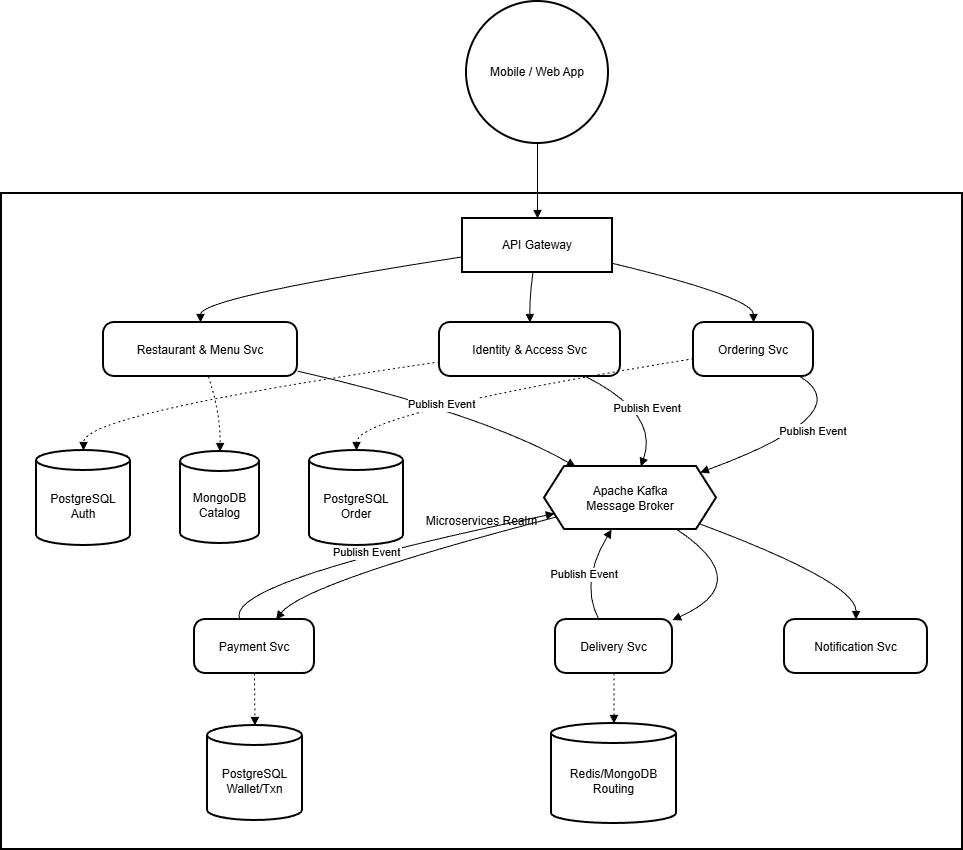

The diagram above was exported from draw.io. Its source (the exported page's mxGraphModel, read from the mxfile embedded in the PNG):
<mxGraphModel dx="1501" dy="885" grid="1" gridSize="10" guides="1" tooltips="1" connect="1" arrows="1" fold="1" page="1" pageScale="1" pageWidth="2339" pageHeight="3300" math="0" shadow="0">
  <root>
    <mxCell id="0" />
    <mxCell id="1" parent="0" />
    <mxCell id="zMu8BgQKltQgxfERX9g8-66" parent="1" style="whiteSpace=wrap;strokeWidth=2;" value="Microservices Realm" vertex="1">
      <mxGeometry height="656" width="961" x="20" y="212" as="geometry" />
    </mxCell>
    <mxCell id="zMu8BgQKltQgxfERX9g8-67" parent="1" style="ellipse;aspect=fixed;strokeWidth=2;whiteSpace=wrap;" value="Mobile / Web App" vertex="1">
      <mxGeometry height="142" width="142" x="485" y="20" as="geometry" />
    </mxCell>
    <mxCell id="zMu8BgQKltQgxfERX9g8-68" parent="1" style="whiteSpace=wrap;strokeWidth=2;" value="API Gateway" vertex="1">
      <mxGeometry height="54" width="150" x="481" y="237" as="geometry" />
    </mxCell>
    <mxCell id="zMu8BgQKltQgxfERX9g8-69" parent="1" style="rounded=1;arcSize=20;strokeWidth=2" value="Identity &amp; Access Svc" vertex="1">
      <mxGeometry height="54" width="181" x="458" y="341" as="geometry" />
    </mxCell>
    <mxCell id="zMu8BgQKltQgxfERX9g8-70" parent="1" style="rounded=1;arcSize=20;strokeWidth=2" value="Restaurant &amp; Menu Svc" vertex="1">
      <mxGeometry height="54" width="194" x="122" y="341" as="geometry" />
    </mxCell>
    <mxCell id="zMu8BgQKltQgxfERX9g8-71" parent="1" style="rounded=1;arcSize=20;strokeWidth=2" value="Ordering Svc" vertex="1">
      <mxGeometry height="54" width="120" x="712" y="341" as="geometry" />
    </mxCell>
    <mxCell id="zMu8BgQKltQgxfERX9g8-72" parent="1" style="shape=cylinder3;boundedLbl=1;backgroundOutline=1;size=10;strokeWidth=2;whiteSpace=wrap;" value="PostgreSQL&#10;Auth" vertex="1">
      <mxGeometry height="95" width="94" x="55" y="469" as="geometry" />
    </mxCell>
    <mxCell id="zMu8BgQKltQgxfERX9g8-73" parent="1" style="shape=cylinder3;boundedLbl=1;backgroundOutline=1;size=10;strokeWidth=2;whiteSpace=wrap;" value="MongoDB&#10;Catalog" vertex="1">
      <mxGeometry height="92" width="79" x="199" y="470" as="geometry" />
    </mxCell>
    <mxCell id="zMu8BgQKltQgxfERX9g8-74" parent="1" style="shape=cylinder3;boundedLbl=1;backgroundOutline=1;size=10;strokeWidth=2;whiteSpace=wrap;" value="PostgreSQL&#10;Order" vertex="1">
      <mxGeometry height="95" width="94" x="328" y="469" as="geometry" />
    </mxCell>
    <mxCell id="zMu8BgQKltQgxfERX9g8-75" parent="1" style="shape=hexagon;perimeter=hexagonPerimeter2;fixedSize=1;strokeWidth=2;whiteSpace=wrap;" value="Apache Kafka&#10;Message Broker" vertex="1">
      <mxGeometry height="63" width="172" x="563" y="485" as="geometry" />
    </mxCell>
    <mxCell id="zMu8BgQKltQgxfERX9g8-76" parent="1" style="rounded=1;arcSize=20;strokeWidth=2" value="Payment Svc" vertex="1">
      <mxGeometry height="54" width="120" x="213" y="638" as="geometry" />
    </mxCell>
    <mxCell id="zMu8BgQKltQgxfERX9g8-77" parent="1" style="rounded=1;arcSize=20;strokeWidth=2" value="Delivery Svc" vertex="1">
      <mxGeometry height="54" width="117" x="574" y="638" as="geometry" />
    </mxCell>
    <mxCell id="zMu8BgQKltQgxfERX9g8-78" parent="1" style="rounded=1;arcSize=20;strokeWidth=2" value="Notification Svc" vertex="1">
      <mxGeometry height="54" width="143" x="803" y="638" as="geometry" />
    </mxCell>
    <mxCell id="zMu8BgQKltQgxfERX9g8-79" parent="1" style="shape=cylinder3;boundedLbl=1;backgroundOutline=1;size=10;strokeWidth=2;whiteSpace=wrap;" value="PostgreSQL&#10;Wallet/Txn" vertex="1">
      <mxGeometry height="95" width="95" x="226" y="744" as="geometry" />
    </mxCell>
    <mxCell id="zMu8BgQKltQgxfERX9g8-80" parent="1" style="shape=cylinder3;boundedLbl=1;backgroundOutline=1;size=10;strokeWidth=2;whiteSpace=wrap;" value="Redis/MongoDB&#10;Routing" vertex="1">
      <mxGeometry height="100" width="125" x="570" y="742" as="geometry" />
    </mxCell>
    <mxCell id="zMu8BgQKltQgxfERX9g8-81" edge="1" parent="1" source="zMu8BgQKltQgxfERX9g8-67" style="curved=1;startArrow=none;endArrow=block;exitX=0.5;exitY=1;entryX=0.5;entryY=-0.01;rounded=0;" target="zMu8BgQKltQgxfERX9g8-68" value="">
      <mxGeometry relative="1" as="geometry">
        <Array as="points" />
      </mxGeometry>
    </mxCell>
    <mxCell id="zMu8BgQKltQgxfERX9g8-82" edge="1" parent="1" source="zMu8BgQKltQgxfERX9g8-68" style="curved=1;startArrow=none;endArrow=block;exitX=0.47;exitY=0.99;entryX=0.5;entryY=-0.01;rounded=0;" target="zMu8BgQKltQgxfERX9g8-69" value="">
      <mxGeometry relative="1" as="geometry">
        <Array as="points">
          <mxPoint x="548" y="316" />
        </Array>
      </mxGeometry>
    </mxCell>
    <mxCell id="zMu8BgQKltQgxfERX9g8-83" edge="1" parent="1" source="zMu8BgQKltQgxfERX9g8-68" style="curved=1;startArrow=none;endArrow=block;exitX=0;exitY=0.71;entryX=0.5;entryY=-0.01;rounded=0;" target="zMu8BgQKltQgxfERX9g8-70" value="">
      <mxGeometry relative="1" as="geometry">
        <Array as="points">
          <mxPoint x="219" y="316" />
        </Array>
      </mxGeometry>
    </mxCell>
    <mxCell id="zMu8BgQKltQgxfERX9g8-84" edge="1" parent="1" source="zMu8BgQKltQgxfERX9g8-68" style="curved=1;startArrow=none;endArrow=block;exitX=1;exitY=0.83;entryX=0.5;entryY=-0.01;rounded=0;" target="zMu8BgQKltQgxfERX9g8-71" value="">
      <mxGeometry relative="1" as="geometry">
        <Array as="points">
          <mxPoint x="772" y="316" />
        </Array>
      </mxGeometry>
    </mxCell>
    <mxCell id="zMu8BgQKltQgxfERX9g8-85" edge="1" parent="1" source="zMu8BgQKltQgxfERX9g8-69" style="curved=1;dashed=1;dashPattern=2 3;startArrow=none;endArrow=block;exitX=0;exitY=0.73;entryX=0.5;entryY=0;rounded=0;" target="zMu8BgQKltQgxfERX9g8-72" value="">
      <mxGeometry relative="1" as="geometry">
        <Array as="points">
          <mxPoint x="102" y="432" />
        </Array>
      </mxGeometry>
    </mxCell>
    <mxCell id="zMu8BgQKltQgxfERX9g8-86" edge="1" parent="1" source="zMu8BgQKltQgxfERX9g8-70" style="curved=1;dashed=1;dashPattern=2 3;startArrow=none;endArrow=block;exitX=0.54;exitY=0.99;entryX=0.5;entryY=0;rounded=0;" target="zMu8BgQKltQgxfERX9g8-73" value="">
      <mxGeometry relative="1" as="geometry">
        <Array as="points">
          <mxPoint x="239" y="432" />
        </Array>
      </mxGeometry>
    </mxCell>
    <mxCell id="zMu8BgQKltQgxfERX9g8-87" edge="1" parent="1" source="zMu8BgQKltQgxfERX9g8-71" style="curved=1;dashed=1;dashPattern=2 3;startArrow=none;endArrow=block;exitX=0;exitY=0.67;entryX=0.5;entryY=0;rounded=0;" target="zMu8BgQKltQgxfERX9g8-74" value="">
      <mxGeometry relative="1" as="geometry">
        <Array as="points">
          <mxPoint x="375" y="432" />
        </Array>
      </mxGeometry>
    </mxCell>
    <mxCell id="zMu8BgQKltQgxfERX9g8-88" edge="1" parent="1" source="zMu8BgQKltQgxfERX9g8-71" style="curved=1;startArrow=none;endArrow=block;exitX=0.88;exitY=0.99;entryX=1;entryY=0;rounded=0;" target="zMu8BgQKltQgxfERX9g8-75" value="Publish Event">
      <mxGeometry relative="1" as="geometry">
        <Array as="points">
          <mxPoint x="879" y="432" />
        </Array>
      </mxGeometry>
    </mxCell>
    <mxCell id="zMu8BgQKltQgxfERX9g8-89" edge="1" parent="1" source="zMu8BgQKltQgxfERX9g8-75" style="curved=1;startArrow=none;endArrow=block;exitX=0;exitY=0.85;entryX=0.68;entryY=0;rounded=0;" target="zMu8BgQKltQgxfERX9g8-76" value="">
      <mxGeometry relative="1" as="geometry">
        <Array as="points">
          <mxPoint x="323" y="601" />
        </Array>
      </mxGeometry>
    </mxCell>
    <mxCell id="zMu8BgQKltQgxfERX9g8-90" edge="1" parent="1" source="zMu8BgQKltQgxfERX9g8-75" style="curved=1;startArrow=none;endArrow=block;exitX=0.77;exitY=1;entryX=1;entryY=0.01;rounded=0;" target="zMu8BgQKltQgxfERX9g8-77" value="">
      <mxGeometry relative="1" as="geometry">
        <Array as="points">
          <mxPoint x="775" y="601" />
        </Array>
      </mxGeometry>
    </mxCell>
    <mxCell id="zMu8BgQKltQgxfERX9g8-91" edge="1" parent="1" source="zMu8BgQKltQgxfERX9g8-75" style="curved=1;startArrow=none;endArrow=block;exitX=0.99;exitY=1;entryX=0.5;entryY=0;rounded=0;" target="zMu8BgQKltQgxfERX9g8-78" value="">
      <mxGeometry relative="1" as="geometry">
        <Array as="points">
          <mxPoint x="875" y="601" />
        </Array>
      </mxGeometry>
    </mxCell>
    <mxCell id="zMu8BgQKltQgxfERX9g8-92" edge="1" parent="1" source="zMu8BgQKltQgxfERX9g8-76" style="curved=1;dashed=1;dashPattern=2 3;startArrow=none;endArrow=block;exitX=0.5;exitY=1;entryX=0.5;entryY=0;rounded=0;" target="zMu8BgQKltQgxfERX9g8-79" value="">
      <mxGeometry relative="1" as="geometry">
        <Array as="points" />
      </mxGeometry>
    </mxCell>
    <mxCell id="zMu8BgQKltQgxfERX9g8-93" edge="1" parent="1" source="zMu8BgQKltQgxfERX9g8-77" style="curved=1;dashed=1;dashPattern=2 3;startArrow=none;endArrow=block;exitX=0.5;exitY=1;entryX=0.5;entryY=0;rounded=0;" target="zMu8BgQKltQgxfERX9g8-80" value="">
      <mxGeometry relative="1" as="geometry">
        <Array as="points" />
      </mxGeometry>
    </mxCell>
    <mxCell id="zMu8BgQKltQgxfERX9g8-94" edge="1" parent="1" source="zMu8BgQKltQgxfERX9g8-76" style="curved=1;startArrow=none;endArrow=block;exitX=0.38;exitY=0;entryX=0;entryY=0.78;rounded=0;" target="zMu8BgQKltQgxfERX9g8-75" value="Publish Event">
      <mxGeometry relative="1" as="geometry">
        <Array as="points">
          <mxPoint x="239" y="601" />
        </Array>
      </mxGeometry>
    </mxCell>
    <mxCell id="zMu8BgQKltQgxfERX9g8-95" edge="1" parent="1" source="zMu8BgQKltQgxfERX9g8-77" style="curved=1;startArrow=none;endArrow=block;exitX=0.37;exitY=0;entryX=0.39;entryY=1;rounded=0;" target="zMu8BgQKltQgxfERX9g8-75" value="Publish Event">
      <mxGeometry relative="1" as="geometry">
        <Array as="points">
          <mxPoint x="598" y="601" />
        </Array>
      </mxGeometry>
    </mxCell>
    <mxCell id="zMu8BgQKltQgxfERX9g8-96" edge="1" parent="1" source="zMu8BgQKltQgxfERX9g8-69" style="curved=1;startArrow=none;endArrow=block;exitX=0.8;exitY=0.99;entryX=0.56;entryY=0;rounded=0;" target="zMu8BgQKltQgxfERX9g8-75" value="Publish Event">
      <mxGeometry relative="1" as="geometry">
        <Array as="points">
          <mxPoint x="678" y="432" />
        </Array>
      </mxGeometry>
    </mxCell>
    <mxCell id="zMu8BgQKltQgxfERX9g8-97" edge="1" parent="1" source="zMu8BgQKltQgxfERX9g8-70" style="curved=1;startArrow=none;endArrow=block;exitX=1;exitY=0.9;entryX=0.18;entryY=0;rounded=0;" target="zMu8BgQKltQgxfERX9g8-75" value="Publish Event">
      <mxGeometry relative="1" as="geometry">
        <Array as="points">
          <mxPoint x="501" y="432" />
        </Array>
      </mxGeometry>
    </mxCell>
  </root>
</mxGraphModel>